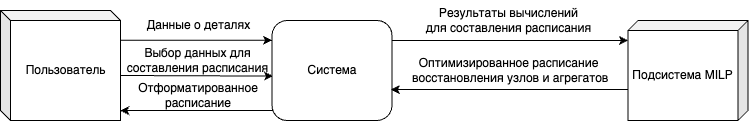

The diagram above was exported from draw.io. Its source (the exported page's mxGraphModel, read from the mxfile embedded in the PNG):
<mxGraphModel dx="1036" dy="574" grid="1" gridSize="10" guides="1" tooltips="1" connect="1" arrows="1" fold="1" page="1" pageScale="1" pageWidth="827" pageHeight="1169" math="0" shadow="0">
  <root>
    <mxCell id="0" />
    <mxCell id="1" parent="0" />
    <mxCell id="hztQPREFsVLDVKACpOnE-8" style="edgeStyle=orthogonalEdgeStyle;rounded=0;orthogonalLoop=1;jettySize=auto;html=1;entryX=0.007;entryY=0.673;entryDx=0;entryDy=0;exitX=0;exitY=1;exitDx=0;exitDy=0;entryPerimeter=0;" edge="1" parent="1" source="hztQPREFsVLDVKACpOnE-10">
      <mxGeometry relative="1" as="geometry">
        <mxPoint x="167.5" y="115" as="sourcePoint" />
        <mxPoint x="312.4599999999999" y="115.57" as="targetPoint" />
        <Array as="points">
          <mxPoint x="312.5" y="116" />
        </Array>
      </mxGeometry>
    </mxCell>
    <mxCell id="hztQPREFsVLDVKACpOnE-1" value="Пользователь" style="shape=cube;whiteSpace=wrap;html=1;boundedLbl=1;backgroundOutline=1;darkOpacity=0.05;darkOpacity2=0.1;size=10;" vertex="1" parent="1">
      <mxGeometry x="40" y="50" width="120" height="110" as="geometry" />
    </mxCell>
    <mxCell id="hztQPREFsVLDVKACpOnE-3" value="Система" style="rounded=1;whiteSpace=wrap;html=1;" vertex="1" parent="1">
      <mxGeometry x="311.5" y="60" width="120" height="100" as="geometry" />
    </mxCell>
    <mxCell id="hztQPREFsVLDVKACpOnE-15" style="edgeStyle=orthogonalEdgeStyle;rounded=0;orthogonalLoop=1;jettySize=auto;html=1;entryX=0.99;entryY=0.691;entryDx=0;entryDy=0;entryPerimeter=0;" edge="1" parent="1" source="hztQPREFsVLDVKACpOnE-4" target="hztQPREFsVLDVKACpOnE-3">
      <mxGeometry relative="1" as="geometry">
        <mxPoint x="437.5" y="130" as="targetPoint" />
        <Array as="points">
          <mxPoint x="549.5" y="130" />
        </Array>
      </mxGeometry>
    </mxCell>
    <mxCell id="hztQPREFsVLDVKACpOnE-4" value="Подсистема MILP" style="shape=cube;whiteSpace=wrap;html=1;boundedLbl=1;backgroundOutline=1;darkOpacity=0.05;darkOpacity2=0.1;rotation=0;size=10;direction=east;flipV=0;flipH=1;" vertex="1" parent="1">
      <mxGeometry x="667.5" y="60" width="120" height="100" as="geometry" />
    </mxCell>
    <mxCell id="hztQPREFsVLDVKACpOnE-7" value="Данные о деталях" style="text;html=1;align=center;verticalAlign=middle;resizable=0;points=[];autosize=1;strokeColor=none;fillColor=none;" vertex="1" parent="1">
      <mxGeometry x="172.5" y="50" width="130" height="30" as="geometry" />
    </mxCell>
    <mxCell id="hztQPREFsVLDVKACpOnE-10" value="Выбор данных для составления расписания" style="text;html=1;align=center;verticalAlign=middle;whiteSpace=wrap;rounded=0;" vertex="1" parent="1">
      <mxGeometry x="160" y="85" width="155" height="30" as="geometry" />
    </mxCell>
    <mxCell id="hztQPREFsVLDVKACpOnE-11" value="" style="endArrow=classic;html=1;rounded=0;exitX=0.009;exitY=0.899;exitDx=0;exitDy=0;exitPerimeter=0;entryX=0.998;entryY=0.91;entryDx=0;entryDy=0;entryPerimeter=0;" edge="1" parent="1" source="hztQPREFsVLDVKACpOnE-3" target="hztQPREFsVLDVKACpOnE-1">
      <mxGeometry width="50" height="50" relative="1" as="geometry">
        <mxPoint x="297.5" y="149.73" as="sourcePoint" />
        <mxPoint x="167.5" y="149.73" as="targetPoint" />
      </mxGeometry>
    </mxCell>
    <mxCell id="hztQPREFsVLDVKACpOnE-12" value="Отформатированное расписание" style="text;html=1;align=center;verticalAlign=middle;whiteSpace=wrap;rounded=0;" vertex="1" parent="1">
      <mxGeometry x="207.5" y="120" width="60" height="30" as="geometry" />
    </mxCell>
    <mxCell id="hztQPREFsVLDVKACpOnE-13" style="edgeStyle=orthogonalEdgeStyle;rounded=0;orthogonalLoop=1;jettySize=auto;html=1;" edge="1" parent="1" source="hztQPREFsVLDVKACpOnE-3">
      <mxGeometry relative="1" as="geometry">
        <mxPoint x="667.5" y="80" as="targetPoint" />
        <Array as="points">
          <mxPoint x="667.5" y="80" />
        </Array>
      </mxGeometry>
    </mxCell>
    <mxCell id="hztQPREFsVLDVKACpOnE-14" value="Результаты вычислений&lt;div&gt;для составления расписания&lt;/div&gt;" style="text;html=1;align=center;verticalAlign=middle;resizable=0;points=[];autosize=1;strokeColor=none;fillColor=none;" vertex="1" parent="1">
      <mxGeometry x="452.5" y="40" width="190" height="40" as="geometry" />
    </mxCell>
    <mxCell id="hztQPREFsVLDVKACpOnE-16" value="Оптимизированное расписание&lt;div&gt;&amp;nbsp;восстановления узлов и агрегатов&lt;/div&gt;" style="text;html=1;align=center;verticalAlign=middle;resizable=0;points=[];autosize=1;strokeColor=none;fillColor=none;" vertex="1" parent="1">
      <mxGeometry x="437.5" y="90" width="220" height="40" as="geometry" />
    </mxCell>
    <mxCell id="hztQPREFsVLDVKACpOnE-18" value="" style="endArrow=classic;html=1;rounded=0;exitX=0.997;exitY=0.271;exitDx=0;exitDy=0;exitPerimeter=0;entryX=0.001;entryY=0.197;entryDx=0;entryDy=0;entryPerimeter=0;" edge="1" parent="1" source="hztQPREFsVLDVKACpOnE-1" target="hztQPREFsVLDVKACpOnE-3">
      <mxGeometry width="50" height="50" relative="1" as="geometry">
        <mxPoint x="166.5" y="83" as="sourcePoint" />
        <mxPoint x="307.5" y="80" as="targetPoint" />
      </mxGeometry>
    </mxCell>
  </root>
</mxGraphModel>